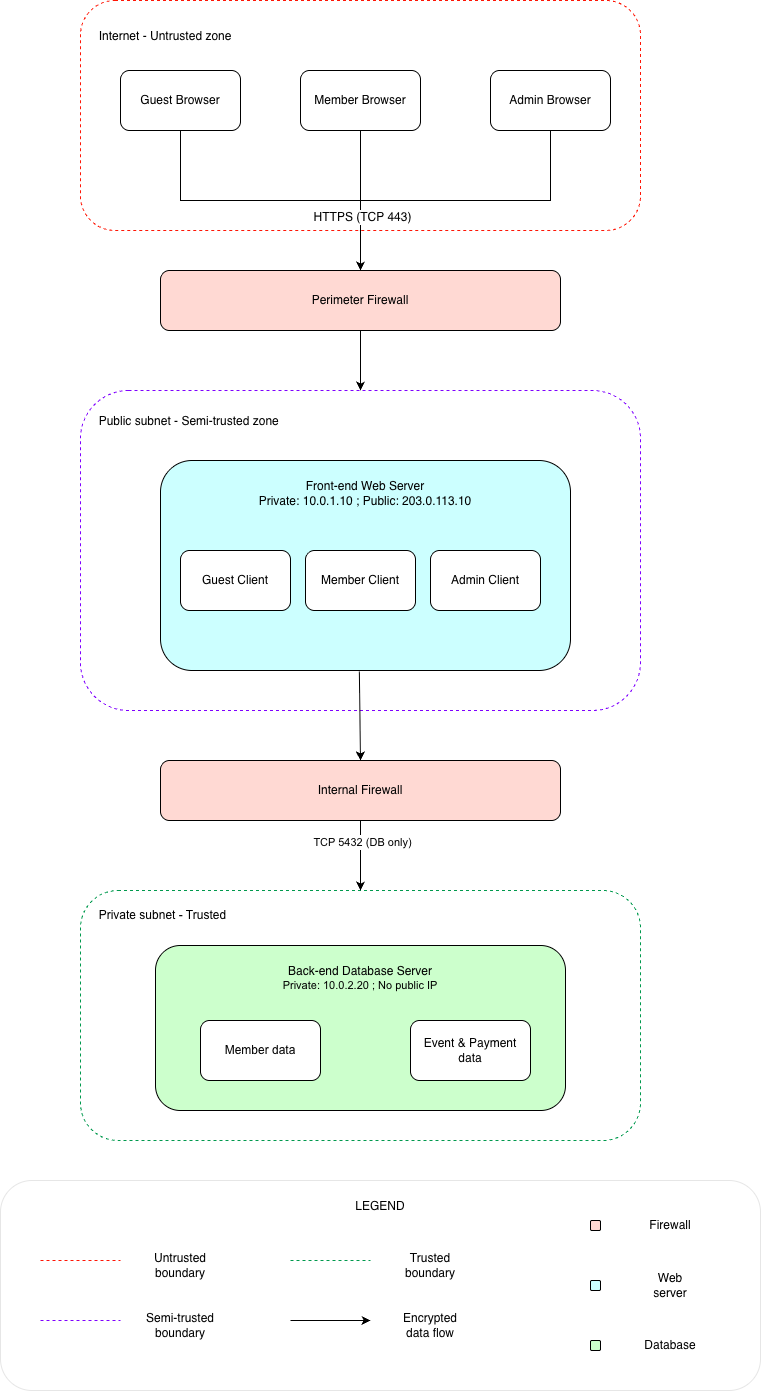

The diagram above was exported from draw.io. Its source (the exported page's mxGraphModel, read from the mxfile embedded in the PNG):
<mxGraphModel dx="831" dy="806" grid="1" gridSize="10" guides="1" tooltips="1" connect="1" arrows="1" fold="1" page="1" pageScale="1" pageWidth="1100" pageHeight="850" math="0" shadow="0">
  <root>
    <mxCell id="0" />
    <mxCell id="1" parent="0" />
    <mxCell id="JPmiBl9UhrEuMz6a0psU-23" parent="1" style="rounded=1;whiteSpace=wrap;html=1;dashed=1;align=left;strokeColor=#00994D;" value="&amp;nbsp; &amp;nbsp; &amp;nbsp;&lt;span style=&quot;font-family: Arial, Helvetica, sans-serif; white-space: nowrap;&quot;&gt;Private subnet - Trusted&lt;/span&gt;&lt;div&gt;&lt;br&gt;&lt;/div&gt;&lt;div&gt;&lt;br&gt;&lt;/div&gt;&lt;div&gt;&lt;br&gt;&lt;/div&gt;&lt;div&gt;&lt;br&gt;&lt;/div&gt;&lt;div&gt;&lt;br&gt;&lt;/div&gt;&lt;div&gt;&lt;br&gt;&lt;/div&gt;&lt;div&gt;&lt;br&gt;&lt;/div&gt;&lt;div&gt;&lt;br&gt;&lt;/div&gt;&lt;div&gt;&lt;br&gt;&lt;/div&gt;&lt;div&gt;&lt;br&gt;&lt;/div&gt;&lt;div&gt;&lt;br&gt;&lt;/div&gt;&lt;div&gt;&lt;br&gt;&lt;/div&gt;&lt;div&gt;&lt;br&gt;&lt;/div&gt;&lt;div&gt;&lt;br&gt;&lt;/div&gt;" vertex="1">
      <mxGeometry height="250" width="560" x="280" y="910" as="geometry" />
    </mxCell>
    <mxCell id="JPmiBl9UhrEuMz6a0psU-39" connectable="0" parent="1" style="group" value="" vertex="1">
      <mxGeometry height="1110" width="560" x="280" y="20" as="geometry" />
    </mxCell>
    <mxCell id="JPmiBl9UhrEuMz6a0psU-8" parent="JPmiBl9UhrEuMz6a0psU-39" style="rounded=1;whiteSpace=wrap;html=1;dashed=1;align=left;strokeColor=#FF1505;" value="&amp;nbsp; &amp;nbsp; &amp;nbsp;Internet - Untrusted zone&lt;div&gt;&lt;br&gt;&lt;/div&gt;&lt;div&gt;&lt;br&gt;&lt;/div&gt;&lt;div&gt;&lt;br&gt;&lt;/div&gt;&lt;div&gt;&lt;br&gt;&lt;/div&gt;&lt;div&gt;&lt;br&gt;&lt;/div&gt;&lt;div&gt;&lt;br&gt;&lt;/div&gt;&lt;div&gt;&lt;br&gt;&lt;/div&gt;&lt;div&gt;&lt;br&gt;&lt;/div&gt;&lt;div&gt;&lt;br&gt;&lt;/div&gt;&lt;div&gt;&lt;br&gt;&lt;/div&gt;&lt;div&gt;&lt;br&gt;&lt;/div&gt;" vertex="1">
      <mxGeometry height="230" width="560" as="geometry" />
    </mxCell>
    <mxCell id="kRdp4zyIIIuFXaJl1UmR-1" parent="JPmiBl9UhrEuMz6a0psU-39" style="rounded=1;whiteSpace=wrap;html=1;dashed=1;align=left;strokeColor=#7F00FF;" value="&amp;nbsp; &amp;nbsp; &amp;nbsp;Public subnet - Semi-trusted zone&lt;div&gt;&lt;br&gt;&lt;/div&gt;&lt;div&gt;&lt;br&gt;&lt;/div&gt;&lt;div&gt;&lt;br&gt;&lt;/div&gt;&lt;div&gt;&lt;br&gt;&lt;/div&gt;&lt;div&gt;&lt;br&gt;&lt;/div&gt;&lt;div&gt;&lt;br&gt;&lt;/div&gt;&lt;div&gt;&lt;br&gt;&lt;/div&gt;&lt;div&gt;&lt;br&gt;&lt;/div&gt;&lt;div&gt;&lt;br&gt;&lt;/div&gt;&lt;div&gt;&lt;br&gt;&lt;/div&gt;&lt;div&gt;&lt;br&gt;&lt;/div&gt;&lt;div&gt;&lt;br&gt;&lt;/div&gt;&lt;div&gt;&lt;br&gt;&lt;/div&gt;&lt;div&gt;&lt;br&gt;&lt;/div&gt;&lt;div&gt;&lt;br&gt;&lt;/div&gt;&lt;div&gt;&lt;br&gt;&lt;/div&gt;&lt;div&gt;&lt;br&gt;&lt;/div&gt;&lt;div&gt;&lt;br&gt;&lt;/div&gt;" vertex="1">
      <mxGeometry height="320" width="560" y="390" as="geometry" />
    </mxCell>
    <mxCell id="JPmiBl9UhrEuMz6a0psU-9" edge="1" parent="JPmiBl9UhrEuMz6a0psU-39" source="JPmiBl9UhrEuMz6a0psU-1" style="edgeStyle=orthogonalEdgeStyle;rounded=0;orthogonalLoop=1;jettySize=auto;html=1;exitX=0.5;exitY=1;exitDx=0;exitDy=0;fontFamily=Helvetica;fontSize=12;fontColor=default;">
      <mxGeometry relative="1" as="geometry">
        <mxPoint x="280" y="270" as="targetPoint" />
      </mxGeometry>
    </mxCell>
    <mxCell id="JPmiBl9UhrEuMz6a0psU-1" parent="JPmiBl9UhrEuMz6a0psU-39" style="rounded=1;whiteSpace=wrap;html=1;strokeColor=default;align=center;verticalAlign=middle;fontFamily=Helvetica;fontSize=12;fontColor=default;fillColor=default;" value="Guest Browser" vertex="1">
      <mxGeometry height="60" width="120" x="40" y="70" as="geometry" />
    </mxCell>
    <mxCell id="JPmiBl9UhrEuMz6a0psU-6" edge="1" parent="JPmiBl9UhrEuMz6a0psU-39" source="JPmiBl9UhrEuMz6a0psU-8" style="edgeStyle=none;rounded=0;orthogonalLoop=1;jettySize=auto;html=1;exitX=0.5;exitY=1;exitDx=0;exitDy=0;fontFamily=Helvetica;fontSize=12;fontColor=default;entryX=0.5;entryY=0;entryDx=0;entryDy=0;" target="JPmiBl9UhrEuMz6a0psU-7">
      <mxGeometry relative="1" as="geometry">
        <mxPoint x="290" y="240" as="targetPoint" />
      </mxGeometry>
    </mxCell>
    <mxCell id="JPmiBl9UhrEuMz6a0psU-2" parent="JPmiBl9UhrEuMz6a0psU-39" style="rounded=1;whiteSpace=wrap;html=1;strokeColor=default;align=center;verticalAlign=middle;fontFamily=Helvetica;fontSize=12;fontColor=default;fillColor=default;" value="Member Browser" vertex="1">
      <mxGeometry height="60" width="120" x="220" y="70" as="geometry" />
    </mxCell>
    <mxCell id="JPmiBl9UhrEuMz6a0psU-10" edge="1" parent="JPmiBl9UhrEuMz6a0psU-39" source="JPmiBl9UhrEuMz6a0psU-3" style="edgeStyle=orthogonalEdgeStyle;rounded=0;orthogonalLoop=1;jettySize=auto;html=1;exitX=0.5;exitY=1;exitDx=0;exitDy=0;fontFamily=Helvetica;fontSize=12;fontColor=default;">
      <mxGeometry relative="1" as="geometry">
        <mxPoint x="280" y="270" as="targetPoint" />
      </mxGeometry>
    </mxCell>
    <mxCell id="JPmiBl9UhrEuMz6a0psU-3" parent="JPmiBl9UhrEuMz6a0psU-39" style="rounded=1;whiteSpace=wrap;html=1;strokeColor=default;align=center;verticalAlign=middle;fontFamily=Helvetica;fontSize=12;fontColor=default;fillColor=default;" value="Admin Browser" vertex="1">
      <mxGeometry height="60" width="120" x="410" y="70" as="geometry" />
    </mxCell>
    <mxCell id="JPmiBl9UhrEuMz6a0psU-12" edge="1" parent="JPmiBl9UhrEuMz6a0psU-39" source="JPmiBl9UhrEuMz6a0psU-7" style="edgeStyle=none;rounded=0;orthogonalLoop=1;jettySize=auto;html=1;exitX=0.5;exitY=1;exitDx=0;exitDy=0;entryX=0.5;entryY=0;entryDx=0;entryDy=0;fontFamily=Helvetica;fontSize=12;fontColor=default;" target="kRdp4zyIIIuFXaJl1UmR-1">
      <mxGeometry relative="1" as="geometry" />
    </mxCell>
    <mxCell id="JPmiBl9UhrEuMz6a0psU-7" parent="JPmiBl9UhrEuMz6a0psU-39" style="rounded=1;whiteSpace=wrap;html=1;strokeColor=default;align=center;verticalAlign=middle;fontFamily=Helvetica;fontSize=12;fontColor=default;fillColor=#FFD9D3;" value="Perimeter Firewall" vertex="1">
      <mxGeometry height="60" width="400" x="80" y="270" as="geometry" />
    </mxCell>
    <mxCell id="JPmiBl9UhrEuMz6a0psU-11" edge="1" parent="JPmiBl9UhrEuMz6a0psU-39" source="JPmiBl9UhrEuMz6a0psU-2" style="edgeStyle=none;rounded=0;orthogonalLoop=1;jettySize=auto;html=1;exitX=0.5;exitY=1;exitDx=0;exitDy=0;fontFamily=Helvetica;fontSize=12;fontColor=default;entryX=0.5;entryY=0;entryDx=0;entryDy=0;" target="JPmiBl9UhrEuMz6a0psU-7" value="">
      <mxGeometry relative="1" as="geometry">
        <mxPoint x="280" y="130" as="sourcePoint" />
        <mxPoint x="280" y="270" as="targetPoint" />
      </mxGeometry>
    </mxCell>
    <mxCell id="JPmiBl9UhrEuMz6a0psU-15" connectable="0" parent="JPmiBl9UhrEuMz6a0psU-11" style="edgeLabel;html=1;align=center;verticalAlign=middle;resizable=0;points=[];rounded=1;strokeColor=default;fontFamily=Helvetica;fontSize=12;fontColor=default;fillColor=default;" value="HTTPS (TCP 443)" vertex="1">
      <mxGeometry relative="1" x="0.2385" y="1" as="geometry">
        <mxPoint as="offset" />
      </mxGeometry>
    </mxCell>
    <mxCell id="JPmiBl9UhrEuMz6a0psU-14" parent="JPmiBl9UhrEuMz6a0psU-39" style="rounded=1;whiteSpace=wrap;html=1;strokeColor=default;align=center;verticalAlign=middle;fontFamily=Helvetica;fontSize=12;fontColor=default;fillColor=#CCFFFF;" value="Front-end Web Server&lt;div&gt;Private:&amp;nbsp;10.0.1.10 ; Public:&amp;nbsp;203.0.113.10&lt;/div&gt;&lt;div&gt;&lt;br&gt;&lt;/div&gt;&lt;div&gt;&lt;br&gt;&lt;/div&gt;&lt;div&gt;&lt;br&gt;&lt;/div&gt;&lt;div&gt;&lt;br&gt;&lt;/div&gt;&lt;div&gt;&lt;br&gt;&lt;/div&gt;&lt;div&gt;&lt;br&gt;&lt;/div&gt;&lt;div&gt;&lt;br&gt;&lt;/div&gt;&lt;div&gt;&lt;br&gt;&lt;/div&gt;&lt;div&gt;&lt;br&gt;&lt;/div&gt;&lt;div&gt;&lt;br&gt;&lt;/div&gt;" vertex="1">
      <mxGeometry height="210" width="410" x="80" y="460" as="geometry" />
    </mxCell>
    <mxCell id="JPmiBl9UhrEuMz6a0psU-16" parent="JPmiBl9UhrEuMz6a0psU-39" style="rounded=1;whiteSpace=wrap;html=1;strokeColor=default;align=center;verticalAlign=middle;fontFamily=Helvetica;fontSize=12;fontColor=default;fillColor=default;" value="Guest Client" vertex="1">
      <mxGeometry height="60" width="110" x="100" y="550" as="geometry" />
    </mxCell>
    <mxCell id="JPmiBl9UhrEuMz6a0psU-17" parent="JPmiBl9UhrEuMz6a0psU-39" style="rounded=1;whiteSpace=wrap;html=1;strokeColor=default;align=center;verticalAlign=middle;fontFamily=Helvetica;fontSize=12;fontColor=default;fillColor=default;" value="Member Client" vertex="1">
      <mxGeometry height="60" width="110" x="225" y="550" as="geometry" />
    </mxCell>
    <mxCell id="JPmiBl9UhrEuMz6a0psU-18" parent="JPmiBl9UhrEuMz6a0psU-39" style="rounded=1;whiteSpace=wrap;html=1;strokeColor=default;align=center;verticalAlign=middle;fontFamily=Helvetica;fontSize=12;fontColor=default;fillColor=default;" value="Admin Client" vertex="1">
      <mxGeometry height="60" width="110" x="350" y="550" as="geometry" />
    </mxCell>
    <mxCell id="JPmiBl9UhrEuMz6a0psU-21" edge="1" parent="JPmiBl9UhrEuMz6a0psU-39" source="JPmiBl9UhrEuMz6a0psU-19" style="edgeStyle=none;rounded=0;orthogonalLoop=1;jettySize=auto;html=1;exitX=0.5;exitY=1;exitDx=0;exitDy=0;fontFamily=Helvetica;fontSize=12;fontColor=default;">
      <mxGeometry relative="1" as="geometry">
        <mxPoint x="280" y="890" as="targetPoint" />
      </mxGeometry>
    </mxCell>
    <mxCell id="JPmiBl9UhrEuMz6a0psU-22" connectable="0" parent="JPmiBl9UhrEuMz6a0psU-21" style="edgeLabel;html=1;align=center;verticalAlign=middle;resizable=0;points=[];rounded=1;strokeColor=default;fontFamily=Helvetica;fontSize=12;fontColor=default;fillColor=default;" value="&lt;span style=&quot;font-family: Arial, Helvetica, sans-serif; font-size: 11px; text-align: start;&quot;&gt;TCP 5432 (DB only)&lt;/span&gt;" vertex="1">
      <mxGeometry relative="1" x="-0.4" y="1" as="geometry">
        <mxPoint as="offset" />
      </mxGeometry>
    </mxCell>
    <mxCell id="JPmiBl9UhrEuMz6a0psU-19" parent="JPmiBl9UhrEuMz6a0psU-39" style="rounded=1;whiteSpace=wrap;html=1;strokeColor=default;align=center;verticalAlign=middle;fontFamily=Helvetica;fontSize=12;fontColor=default;fillColor=#FFD9D3;" value="Internal Firewall" vertex="1">
      <mxGeometry height="60" width="400" x="80" y="760" as="geometry" />
    </mxCell>
    <mxCell id="JPmiBl9UhrEuMz6a0psU-20" edge="1" parent="JPmiBl9UhrEuMz6a0psU-39" source="JPmiBl9UhrEuMz6a0psU-14" style="edgeStyle=none;rounded=0;orthogonalLoop=1;jettySize=auto;html=1;exitX=0.485;exitY=1.005;exitDx=0;exitDy=0;entryX=0.5;entryY=0;entryDx=0;entryDy=0;fontFamily=Helvetica;fontSize=12;fontColor=default;exitPerimeter=0;" target="JPmiBl9UhrEuMz6a0psU-19">
      <mxGeometry relative="1" as="geometry">
        <mxPoint x="279.5" y="670" as="sourcePoint" />
        <mxPoint x="279.5" y="730" as="targetPoint" />
      </mxGeometry>
    </mxCell>
    <mxCell id="JPmiBl9UhrEuMz6a0psU-24" parent="JPmiBl9UhrEuMz6a0psU-39" style="rounded=1;whiteSpace=wrap;html=1;strokeColor=default;align=center;verticalAlign=middle;fontFamily=Helvetica;fontSize=12;fontColor=default;fillColor=#CCFFCC;" value="Back-end Database Server&lt;div&gt;&lt;span style=&quot;font-family: Arial, Helvetica, sans-serif; font-size: 11px; text-align: start; white-space: nowrap;&quot;&gt;Private: 10.0.2.20 ; No public IP&lt;/span&gt;&lt;/div&gt;&lt;div&gt;&lt;br&gt;&lt;/div&gt;&lt;div&gt;&lt;br&gt;&lt;/div&gt;&lt;div&gt;&lt;br&gt;&lt;/div&gt;&lt;div&gt;&lt;br&gt;&lt;/div&gt;&lt;div&gt;&lt;br&gt;&lt;/div&gt;&lt;div&gt;&lt;br&gt;&lt;/div&gt;&lt;div&gt;&lt;br&gt;&lt;/div&gt;" vertex="1">
      <mxGeometry height="165" width="410" x="75" y="945" as="geometry" />
    </mxCell>
    <mxCell id="JPmiBl9UhrEuMz6a0psU-25" parent="JPmiBl9UhrEuMz6a0psU-39" style="rounded=1;whiteSpace=wrap;html=1;strokeColor=default;align=center;verticalAlign=middle;fontFamily=Helvetica;fontSize=12;fontColor=default;fillColor=default;" value="&lt;span style=&quot;font-family: Arial, Helvetica, sans-serif; text-align: start; white-space: nowrap;&quot;&gt;Member data&lt;/span&gt;" vertex="1">
      <mxGeometry height="60" width="120" x="120" y="1020" as="geometry" />
    </mxCell>
    <mxCell id="JPmiBl9UhrEuMz6a0psU-26" parent="JPmiBl9UhrEuMz6a0psU-39" style="rounded=1;whiteSpace=wrap;html=1;strokeColor=default;align=center;verticalAlign=middle;fontFamily=Helvetica;fontSize=12;fontColor=default;fillColor=default;" value="Event &amp;amp; Payment data" vertex="1">
      <mxGeometry height="60" width="120" x="330" y="1020" as="geometry" />
    </mxCell>
    <mxCell id="JPmiBl9UhrEuMz6a0psU-49" connectable="0" parent="1" style="group" value="" vertex="1">
      <mxGeometry height="210" width="760" x="200" y="1200" as="geometry" />
    </mxCell>
    <mxCell id="JPmiBl9UhrEuMz6a0psU-27" parent="JPmiBl9UhrEuMz6a0psU-49" style="rounded=1;whiteSpace=wrap;html=1;strokeColor=#E6E6E6;align=center;verticalAlign=middle;fontFamily=Helvetica;fontSize=12;fontColor=default;fillColor=default;" value="LEGEND&lt;div&gt;&lt;br&gt;&lt;/div&gt;&lt;div&gt;&lt;br&gt;&lt;/div&gt;&lt;div&gt;&lt;br&gt;&lt;/div&gt;&lt;div&gt;&lt;br&gt;&lt;/div&gt;&lt;div&gt;&lt;br&gt;&lt;/div&gt;&lt;div&gt;&lt;br&gt;&lt;/div&gt;&lt;div&gt;&lt;br&gt;&lt;/div&gt;&lt;div&gt;&lt;br&gt;&lt;/div&gt;&lt;div&gt;&lt;br&gt;&lt;/div&gt;&lt;div&gt;&lt;br&gt;&lt;/div&gt;&lt;div&gt;&lt;br&gt;&lt;/div&gt;" vertex="1">
      <mxGeometry height="210" width="760" as="geometry" />
    </mxCell>
    <mxCell id="JPmiBl9UhrEuMz6a0psU-29" edge="1" parent="JPmiBl9UhrEuMz6a0psU-49" style="endArrow=none;dashed=1;html=1;rounded=0;fontFamily=Helvetica;fontSize=12;fontColor=default;strokeColor=#FF1505;" value="">
      <mxGeometry height="50" relative="1" width="50" as="geometry">
        <mxPoint x="40" y="80" as="sourcePoint" />
        <mxPoint x="120" y="80" as="targetPoint" />
      </mxGeometry>
    </mxCell>
    <mxCell id="JPmiBl9UhrEuMz6a0psU-33" connectable="0" parent="JPmiBl9UhrEuMz6a0psU-29" style="edgeLabel;html=1;align=center;verticalAlign=middle;resizable=0;points=[];rounded=1;strokeColor=default;fontFamily=Helvetica;fontSize=12;fontColor=default;fillColor=default;" value="" vertex="1">
      <mxGeometry relative="1" x="0.1409" y="3" as="geometry">
        <mxPoint as="offset" />
      </mxGeometry>
    </mxCell>
    <mxCell id="JPmiBl9UhrEuMz6a0psU-30" edge="1" parent="JPmiBl9UhrEuMz6a0psU-49" style="endArrow=none;dashed=1;html=1;rounded=0;fontFamily=Helvetica;fontSize=12;fontColor=default;strokeColor=#7F00FF;" value="">
      <mxGeometry height="50" relative="1" width="50" as="geometry">
        <mxPoint x="40" y="140" as="sourcePoint" />
        <mxPoint x="120" y="140" as="targetPoint" />
      </mxGeometry>
    </mxCell>
    <mxCell id="JPmiBl9UhrEuMz6a0psU-31" edge="1" parent="JPmiBl9UhrEuMz6a0psU-49" style="endArrow=none;dashed=1;html=1;rounded=0;fontFamily=Helvetica;fontSize=12;fontColor=default;strokeColor=#00994D;" value="">
      <mxGeometry height="50" relative="1" width="50" as="geometry">
        <mxPoint x="290" y="80" as="sourcePoint" />
        <mxPoint x="370" y="80" as="targetPoint" />
      </mxGeometry>
    </mxCell>
    <mxCell id="JPmiBl9UhrEuMz6a0psU-32" edge="1" parent="JPmiBl9UhrEuMz6a0psU-49" style="endArrow=classic;html=1;rounded=0;fontFamily=Helvetica;fontSize=12;fontColor=default;" value="">
      <mxGeometry height="50" relative="1" width="50" as="geometry">
        <mxPoint x="290" y="140" as="sourcePoint" />
        <mxPoint x="370" y="140" as="targetPoint" />
      </mxGeometry>
    </mxCell>
    <mxCell id="JPmiBl9UhrEuMz6a0psU-35" parent="JPmiBl9UhrEuMz6a0psU-49" style="text;html=1;whiteSpace=wrap;strokeColor=none;fillColor=none;align=center;verticalAlign=middle;rounded=0;fontFamily=Helvetica;fontSize=12;fontColor=default;" value="Untrusted&lt;div&gt;boundary&lt;/div&gt;" vertex="1">
      <mxGeometry height="30" width="60" x="150" y="70" as="geometry" />
    </mxCell>
    <mxCell id="JPmiBl9UhrEuMz6a0psU-36" parent="JPmiBl9UhrEuMz6a0psU-49" style="text;html=1;whiteSpace=wrap;strokeColor=none;fillColor=none;align=center;verticalAlign=middle;rounded=0;fontFamily=Helvetica;fontSize=12;fontColor=default;" value="Semi-trusted&lt;div&gt;boundary&lt;/div&gt;" vertex="1">
      <mxGeometry height="30" width="80" x="140" y="130" as="geometry" />
    </mxCell>
    <mxCell id="JPmiBl9UhrEuMz6a0psU-37" parent="JPmiBl9UhrEuMz6a0psU-49" style="text;html=1;whiteSpace=wrap;strokeColor=none;fillColor=none;align=center;verticalAlign=middle;rounded=0;fontFamily=Helvetica;fontSize=12;fontColor=default;" value="Trusted&lt;div&gt;boundary&lt;/div&gt;" vertex="1">
      <mxGeometry height="30" width="60" x="400" y="70" as="geometry" />
    </mxCell>
    <mxCell id="JPmiBl9UhrEuMz6a0psU-38" parent="JPmiBl9UhrEuMz6a0psU-49" style="text;html=1;whiteSpace=wrap;strokeColor=none;fillColor=none;align=center;verticalAlign=middle;rounded=0;fontFamily=Helvetica;fontSize=12;fontColor=default;" value="Encrypted data flow" vertex="1">
      <mxGeometry height="30" width="60" x="400" y="130" as="geometry" />
    </mxCell>
    <mxCell id="JPmiBl9UhrEuMz6a0psU-40" parent="JPmiBl9UhrEuMz6a0psU-49" style="whiteSpace=wrap;html=1;rounded=1;strokeColor=default;align=center;verticalAlign=middle;fontFamily=Helvetica;fontSize=12;fontColor=default;fillColor=#FFD9D3;" value="" vertex="1">
      <mxGeometry height="10" width="10" x="590" y="40" as="geometry" />
    </mxCell>
    <mxCell id="JPmiBl9UhrEuMz6a0psU-44" parent="JPmiBl9UhrEuMz6a0psU-49" style="whiteSpace=wrap;html=1;rounded=1;strokeColor=default;align=center;verticalAlign=middle;fontFamily=Helvetica;fontSize=12;fontColor=default;fillColor=#CCFFCC;" value="" vertex="1">
      <mxGeometry height="10" width="10" x="590" y="160" as="geometry" />
    </mxCell>
    <mxCell id="JPmiBl9UhrEuMz6a0psU-45" parent="JPmiBl9UhrEuMz6a0psU-49" style="whiteSpace=wrap;html=1;rounded=1;strokeColor=default;align=center;verticalAlign=middle;fontFamily=Helvetica;fontSize=12;fontColor=default;fillColor=#CCFFFF;" value="" vertex="1">
      <mxGeometry height="10" width="10" x="590" y="100" as="geometry" />
    </mxCell>
    <mxCell id="JPmiBl9UhrEuMz6a0psU-46" parent="JPmiBl9UhrEuMz6a0psU-49" style="text;html=1;whiteSpace=wrap;strokeColor=none;fillColor=none;align=center;verticalAlign=middle;rounded=0;fontFamily=Helvetica;fontSize=12;fontColor=default;" value="Firewall" vertex="1">
      <mxGeometry height="30" width="60" x="640" y="30" as="geometry" />
    </mxCell>
    <mxCell id="JPmiBl9UhrEuMz6a0psU-47" parent="JPmiBl9UhrEuMz6a0psU-49" style="text;html=1;whiteSpace=wrap;strokeColor=none;fillColor=none;align=center;verticalAlign=middle;rounded=0;fontFamily=Helvetica;fontSize=12;fontColor=default;" value="Web&lt;div&gt;server&lt;/div&gt;" vertex="1">
      <mxGeometry height="30" width="60" x="640" y="90" as="geometry" />
    </mxCell>
    <mxCell id="JPmiBl9UhrEuMz6a0psU-48" parent="JPmiBl9UhrEuMz6a0psU-49" style="text;html=1;whiteSpace=wrap;strokeColor=none;fillColor=none;align=center;verticalAlign=middle;rounded=0;fontFamily=Helvetica;fontSize=12;fontColor=default;" value="Database" vertex="1">
      <mxGeometry height="30" width="60" x="640" y="150" as="geometry" />
    </mxCell>
  </root>
</mxGraphModel>